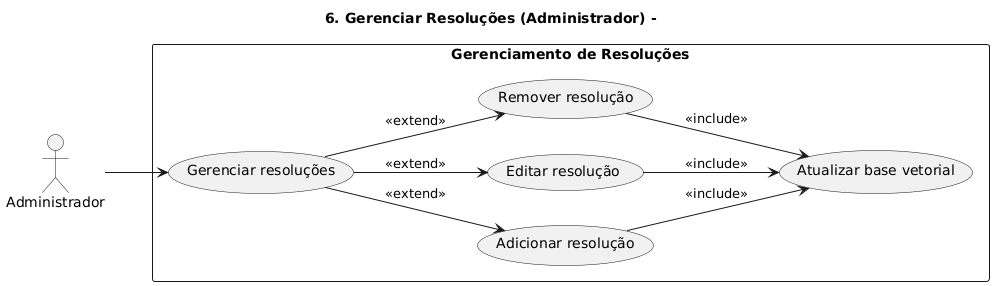

The diagram above was rendered by PlantUML. Its source (embedded in the PNG):
@startuml
title 6. Gerenciar Resoluções (Administrador) - 
left to right direction
actor "Administrador" as Admin
rectangle "Gerenciamento de Resoluções" {
  Admin --> (Gerenciar resoluções)
  (Gerenciar resoluções) --> (Adicionar resolução) : <<extend>>
  (Gerenciar resoluções) --> (Editar resolução) : <<extend>>
  (Gerenciar resoluções) --> (Remover resolução) : <<extend>>
  (Adicionar resolução) --> (Atualizar base vetorial) : <<include>>
  (Editar resolução) --> (Atualizar base vetorial) : <<include>>
  (Remover resolução) --> (Atualizar base vetorial) : <<include>>
}
@enduml